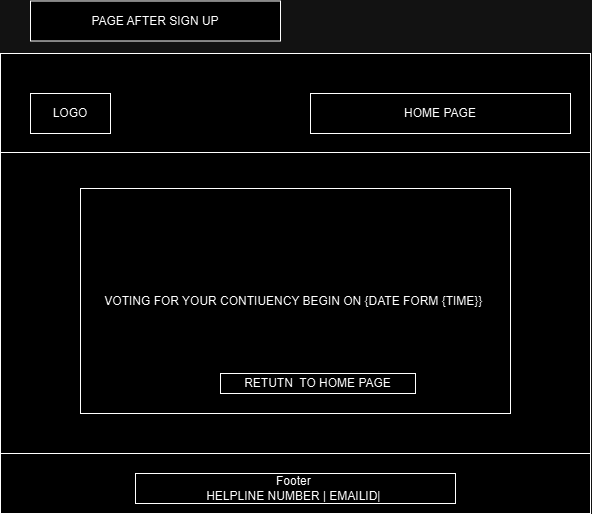

The diagram above was exported from draw.io. Its source (the exported page's mxGraphModel, read from the mxfile embedded in the PNG):
<mxGraphModel dx="1205" dy="828" grid="1" gridSize="10" guides="1" tooltips="1" connect="1" arrows="1" fold="1" page="1" pageScale="1" pageWidth="827" pageHeight="1169" math="0" shadow="0">
  <root>
    <mxCell id="WIyWlLk6GJQsqaUBKTNV-0" />
    <mxCell id="WIyWlLk6GJQsqaUBKTNV-1" parent="WIyWlLk6GJQsqaUBKTNV-0" />
    <mxCell id="-ey1DNLnYPUIyFeN3tsP-132" value="" style="rounded=0;whiteSpace=wrap;html=1;" vertex="1" parent="WIyWlLk6GJQsqaUBKTNV-1">
      <mxGeometry x="2640" y="1910" width="590" height="460" as="geometry" />
    </mxCell>
    <mxCell id="-ey1DNLnYPUIyFeN3tsP-133" value="" style="endArrow=none;html=1;rounded=0;fontSize=12;startSize=8;endSize=8;curved=1;entryX=1;entryY=0.25;entryDx=0;entryDy=0;exitX=0;exitY=0.25;exitDx=0;exitDy=0;" edge="1" parent="WIyWlLk6GJQsqaUBKTNV-1">
      <mxGeometry width="50" height="50" relative="1" as="geometry">
        <mxPoint x="2640" y="2009" as="sourcePoint" />
        <mxPoint x="3230" y="2009" as="targetPoint" />
      </mxGeometry>
    </mxCell>
    <mxCell id="-ey1DNLnYPUIyFeN3tsP-134" value="" style="endArrow=none;html=1;rounded=0;fontSize=12;startSize=8;endSize=8;curved=1;entryX=1;entryY=0.25;entryDx=0;entryDy=0;exitX=0;exitY=0.25;exitDx=0;exitDy=0;" edge="1" parent="WIyWlLk6GJQsqaUBKTNV-1">
      <mxGeometry width="50" height="50" relative="1" as="geometry">
        <mxPoint x="2640" y="2310" as="sourcePoint" />
        <mxPoint x="3230" y="2310" as="targetPoint" />
      </mxGeometry>
    </mxCell>
    <mxCell id="-ey1DNLnYPUIyFeN3tsP-135" value="LOGO" style="rounded=0;whiteSpace=wrap;html=1;" vertex="1" parent="WIyWlLk6GJQsqaUBKTNV-1">
      <mxGeometry x="2670" y="1950" width="80" height="40" as="geometry" />
    </mxCell>
    <mxCell id="-ey1DNLnYPUIyFeN3tsP-136" value="VOTING FOR YOUR CONTIUENCY BEGIN ON {DATE FORM {TIME}}&amp;nbsp;" style="rounded=0;whiteSpace=wrap;html=1;" vertex="1" parent="WIyWlLk6GJQsqaUBKTNV-1">
      <mxGeometry x="2720" y="2045" width="430" height="225" as="geometry" />
    </mxCell>
    <mxCell id="-ey1DNLnYPUIyFeN3tsP-137" value="RETUTN&amp;nbsp; TO HOME PAGE" style="rounded=0;whiteSpace=wrap;html=1;" vertex="1" parent="WIyWlLk6GJQsqaUBKTNV-1">
      <mxGeometry x="2860" y="2230" width="195" height="20" as="geometry" />
    </mxCell>
    <mxCell id="-ey1DNLnYPUIyFeN3tsP-138" value="Footer&amp;nbsp;&lt;div&gt;HELPLINE NUMBER | EMAILID|&amp;nbsp;&lt;/div&gt;" style="rounded=0;whiteSpace=wrap;html=1;" vertex="1" parent="WIyWlLk6GJQsqaUBKTNV-1">
      <mxGeometry x="2775" y="2330" width="320" height="30" as="geometry" />
    </mxCell>
    <mxCell id="-ey1DNLnYPUIyFeN3tsP-139" value="HOME PAGE" style="rounded=0;whiteSpace=wrap;html=1;" vertex="1" parent="WIyWlLk6GJQsqaUBKTNV-1">
      <mxGeometry x="2950" y="1950" width="260" height="40" as="geometry" />
    </mxCell>
    <mxCell id="-ey1DNLnYPUIyFeN3tsP-140" value="PAGE AFTER SIGN UP" style="rounded=0;whiteSpace=wrap;html=1;" vertex="1" parent="WIyWlLk6GJQsqaUBKTNV-1">
      <mxGeometry x="2670" y="1857.5" width="250" height="40" as="geometry" />
    </mxCell>
  </root>
</mxGraphModel>